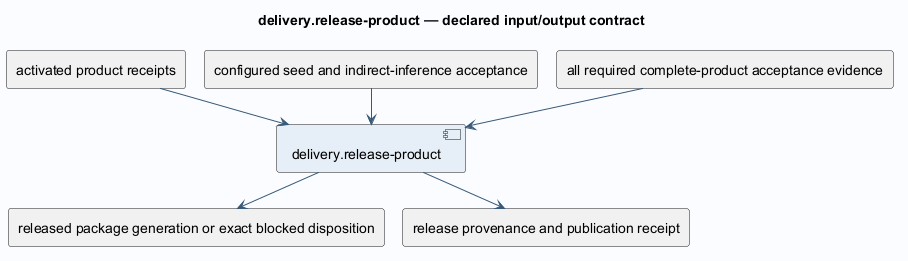

The diagram above was rendered by PlantUML. Its source (embedded in the PNG):
@startuml
!pragma layout smetana
skinparam backgroundColor #FAFCFF
skinparam shadowing false
skinparam defaultFontName SansSerif
skinparam defaultFontSize 14
skinparam ArrowColor #385978
skinparam componentBackgroundColor #E6EFF7
skinparam classBackgroundColor #E6EFF7
title delivery.release-product — declared input/output contract
component "delivery.release-product" as operation
rectangle "activated product receipts" as in0
in0 --> operation
rectangle "configured seed and indirect-inference acceptance" as in1
in1 --> operation
rectangle "all required complete-product acceptance evidence" as in2
in2 --> operation
rectangle "released package generation or exact blocked disposition" as out0
operation --> out0
rectangle "release provenance and publication receipt" as out1
operation --> out1
@enduml